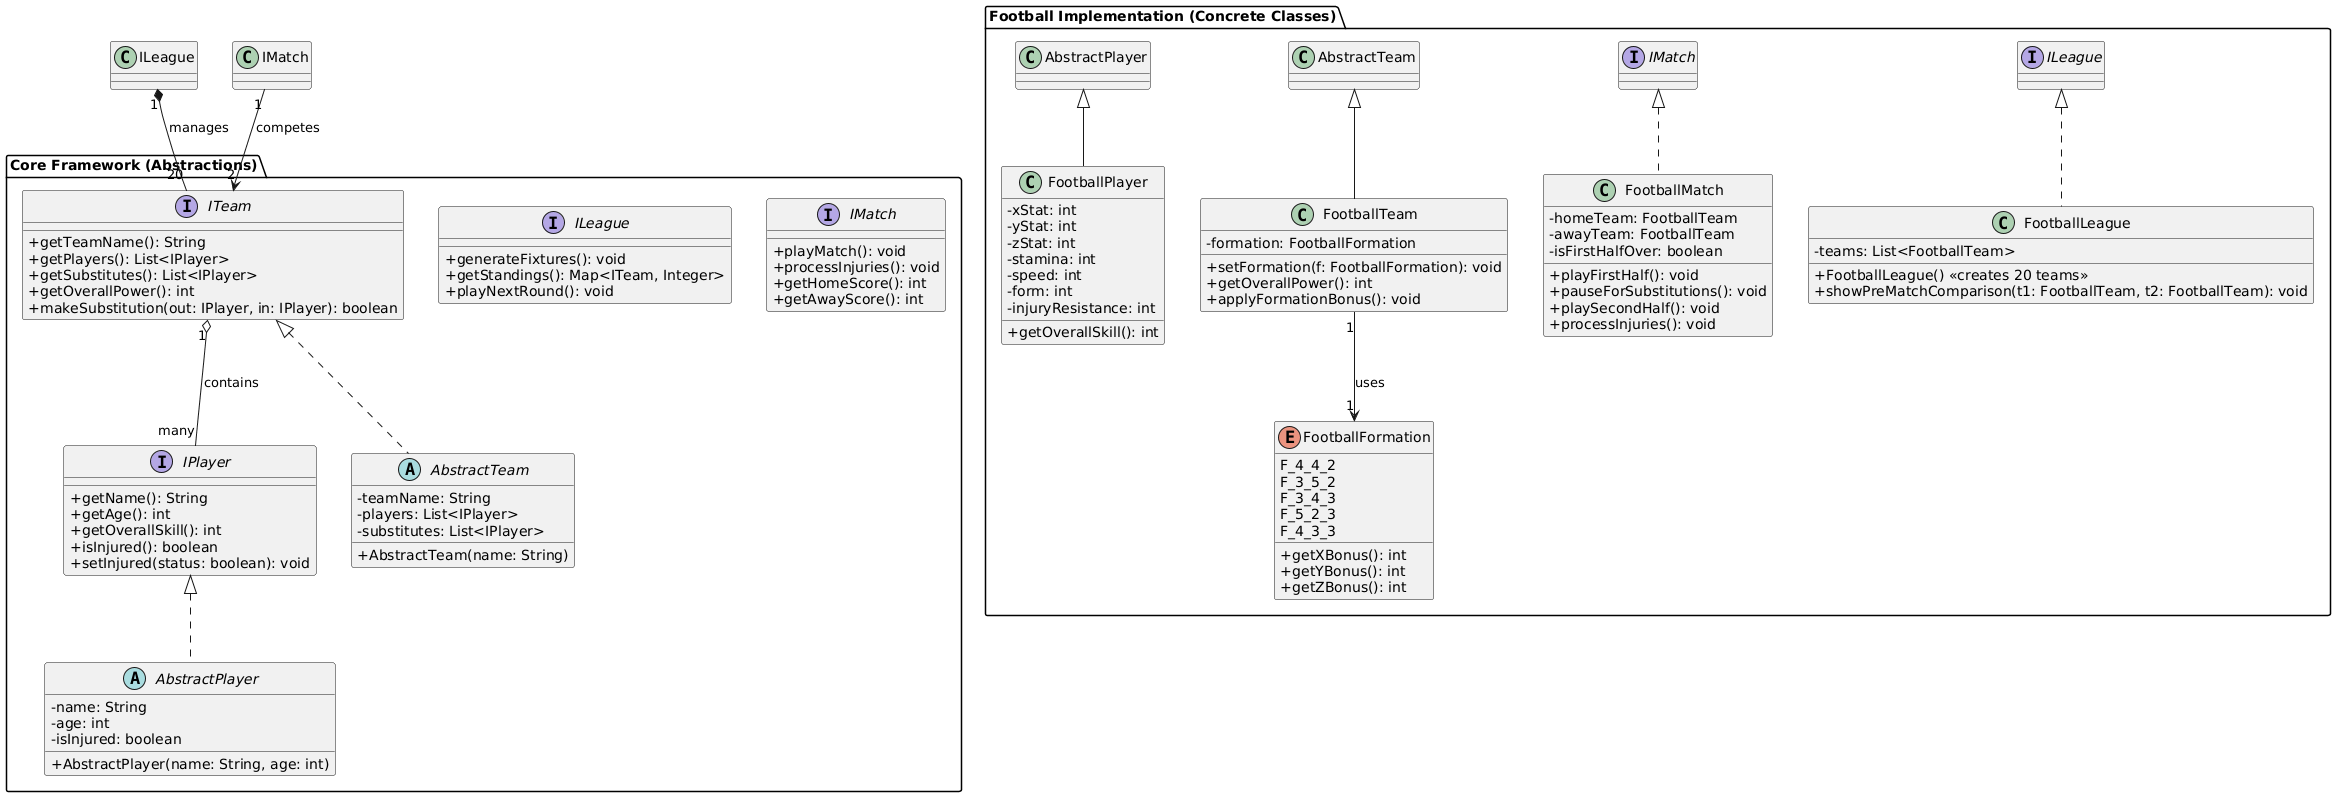

The diagram above was rendered by PlantUML. Its source (embedded in the PNG):
@startuml
skinparam classAttributeIconSize 0

package "Core Framework (Abstractions)" {
    
    interface IPlayer {
        + getName(): String
        + getAge(): int
        + getOverallSkill(): int
        + isInjured(): boolean
        + setInjured(status: boolean): void
    }

    interface ITeam {
        + getTeamName(): String
        + getPlayers(): List<IPlayer>
        + getSubstitutes(): List<IPlayer>
        + getOverallPower(): int
        + makeSubstitution(out: IPlayer, in: IPlayer): boolean
    }

    interface ILeague {
        + generateFixtures(): void
        + getStandings(): Map<ITeam, Integer>
        + playNextRound(): void
    }

    interface IMatch {
        + playMatch(): void
        + processInjuries(): void
        + getHomeScore(): int
        + getAwayScore(): int
    }

    abstract class AbstractPlayer implements IPlayer {
        - name: String
        - age: int
        - isInjured: boolean
        + AbstractPlayer(name: String, age: int)
    }

    abstract class AbstractTeam implements ITeam {
        - teamName: String
        - players: List<IPlayer>
        - substitutes: List<IPlayer>
        + AbstractTeam(name: String)
    }
}

package "Football Implementation (Concrete Classes)" {

    class FootballPlayer extends AbstractPlayer {
        - xStat: int
        - yStat: int
        - zStat: int
        - stamina: int
        - speed: int
        - form: int
        - injuryResistance: int
        + getOverallSkill(): int
    }

    class FootballTeam extends AbstractTeam {
        - formation: FootballFormation
        + setFormation(f: FootballFormation): void
        + getOverallPower(): int
        + applyFormationBonus(): void
    }

    class FootballMatch implements IMatch {
        - homeTeam: FootballTeam
        - awayTeam: FootballTeam
        - isFirstHalfOver: boolean
        + playFirstHalf(): void
        + pauseForSubstitutions(): void
        + playSecondHalf(): void
        + processInjuries(): void
    }

    class FootballLeague implements ILeague {
        - teams: List<FootballTeam>
        + FootballLeague() <<creates 20 teams>>
        + showPreMatchComparison(t1: FootballTeam, t2: FootballTeam): void
    }

    enum FootballFormation {
        F_4_4_2
        F_3_5_2
        F_3_4_3
        F_5_2_3
        F_4_3_3
        + getXBonus(): int
        + getYBonus(): int
        + getZBonus(): int
    }
}

' Relationships
ITeam "1" o-- "many" IPlayer : contains
ILeague "1" *-- "20" ITeam : manages
IMatch "1" --> "2" ITeam : competes
FootballTeam "1" --> "1" FootballFormation : uses
@enduml